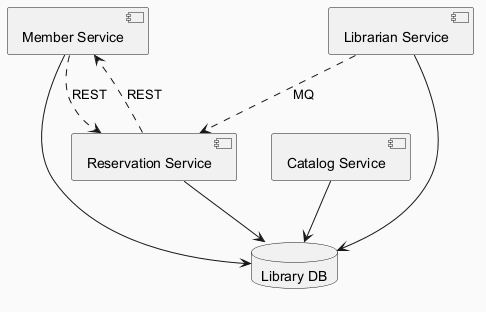

The diagram above was rendered by PlantUML. Its source (embedded in the PNG):
@startuml
skinparam backgroundColor #FAFAFA
skinparam classBackgroundColor #FFF3E0
skinparam classBorderColor #E65100
component "Member Service" as C_MemberService
component "Catalog Service" as C_CatalogService
component "Librarian Service" as C_LibrarianService
component "Reservation Service" as C_ReservationService
database "Library DB" as DB_library
C_MemberService --> DB_library
C_CatalogService --> DB_library
C_LibrarianService --> DB_library
C_ReservationService --> DB_library
C_LibrarianService ..> C_ReservationService : MQ
C_ReservationService ..> C_MemberService : REST
C_MemberService ..> C_ReservationService : REST
@enduml